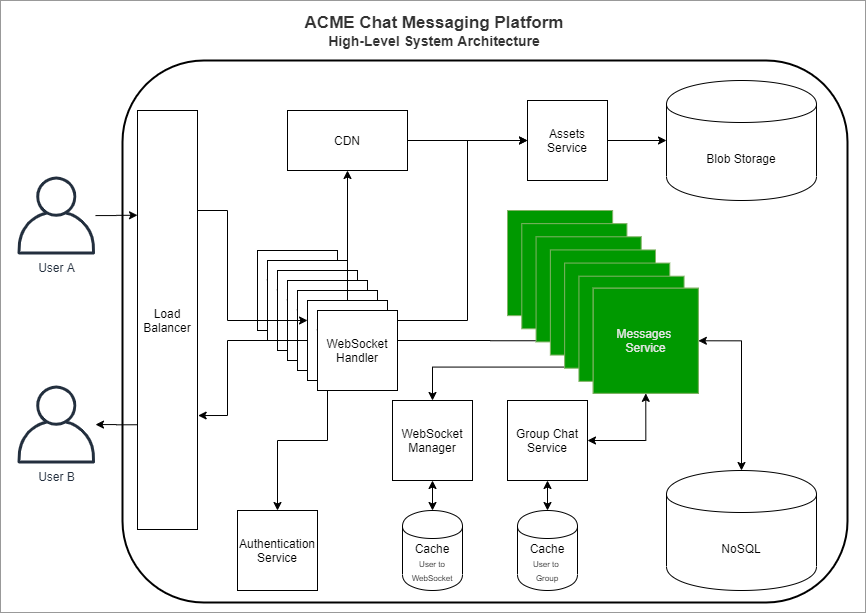

The diagram above was exported from draw.io. Its source (the exported page's mxGraphModel, read from the mxfile embedded in the PNG):
<mxGraphModel dx="2034" dy="678" grid="1" gridSize="10" guides="1" tooltips="1" connect="1" arrows="1" fold="1" page="1" pageScale="1" pageWidth="850" pageHeight="1100" math="0" shadow="0">
  <root>
    <mxCell id="0" />
    <mxCell id="1" parent="0" />
    <mxCell id="2" value="" style="rounded=0;whiteSpace=wrap;html=1;strokeColor=#999999;fontColor=#999999;" vertex="1" parent="1">
      <mxGeometry x="-7" width="865" height="612" as="geometry" />
    </mxCell>
    <mxCell id="3" value="" style="rounded=1;whiteSpace=wrap;html=1;strokeWidth=2;" vertex="1" parent="1">
      <mxGeometry x="115" y="60" width="725" height="542" as="geometry" />
    </mxCell>
    <mxCell id="4" style="edgeStyle=orthogonalEdgeStyle;rounded=0;orthogonalLoop=1;jettySize=auto;html=1;startArrow=none;startFill=0;exitX=0;exitY=0.75;exitDx=0;exitDy=0;" edge="1" source="5" target="31" parent="1">
      <mxGeometry relative="1" as="geometry" />
    </mxCell>
    <mxCell id="5" value="Load Balancer" style="rounded=0;whiteSpace=wrap;html=1;" vertex="1" parent="1">
      <mxGeometry x="130" y="110" width="60" height="419" as="geometry" />
    </mxCell>
    <mxCell id="6" value="" style="group;fillColor=#ffffff;fontColor=#CCCCCC;" vertex="1" connectable="0" parent="1">
      <mxGeometry x="500" y="210" width="200" height="184" as="geometry" />
    </mxCell>
    <mxCell id="7" value="NoSQL" style="shape=cylinder;whiteSpace=wrap;html=1;boundedLbl=1;backgroundOutline=1;" vertex="1" parent="1">
      <mxGeometry x="659" y="470" width="150" height="120" as="geometry" />
    </mxCell>
    <mxCell id="8" style="edgeStyle=orthogonalEdgeStyle;rounded=0;orthogonalLoop=1;jettySize=auto;html=1;startArrow=classic;startFill=1;exitX=0.25;exitY=1;exitDx=0;exitDy=0;entryX=0.5;entryY=0;entryDx=0;entryDy=0;" edge="1" source="21" target="23" parent="1">
      <mxGeometry relative="1" as="geometry">
        <Array as="points">
          <mxPoint x="320" y="440" />
          <mxPoint x="270" y="440" />
        </Array>
      </mxGeometry>
    </mxCell>
    <mxCell id="9" value="WebSocket&lt;br&gt;Handler" style="whiteSpace=wrap;html=1;aspect=fixed;" vertex="1" parent="1">
      <mxGeometry x="250" y="250" width="80" height="80" as="geometry" />
    </mxCell>
    <mxCell id="10" style="edgeStyle=orthogonalEdgeStyle;rounded=0;orthogonalLoop=1;jettySize=auto;html=1;startArrow=classic;startFill=1;" edge="1" source="11" target="22" parent="1">
      <mxGeometry relative="1" as="geometry" />
    </mxCell>
    <mxCell id="11" value="WebSocket&lt;br&gt;Manager" style="whiteSpace=wrap;html=1;aspect=fixed;" vertex="1" parent="1">
      <mxGeometry x="385" y="400" width="80" height="80" as="geometry" />
    </mxCell>
    <mxCell id="12" value="WebSocket&lt;br&gt;Handler" style="whiteSpace=wrap;html=1;aspect=fixed;" vertex="1" parent="1">
      <mxGeometry x="260" y="260" width="80" height="80" as="geometry" />
    </mxCell>
    <mxCell id="13" value="WebSocket&lt;br&gt;Handler" style="whiteSpace=wrap;html=1;aspect=fixed;" vertex="1" parent="1">
      <mxGeometry x="270" y="270" width="80" height="80" as="geometry" />
    </mxCell>
    <mxCell id="14" value="WebSocket&lt;br&gt;Handler" style="whiteSpace=wrap;html=1;aspect=fixed;" vertex="1" parent="1">
      <mxGeometry x="280" y="280" width="80" height="80" as="geometry" />
    </mxCell>
    <mxCell id="15" value="WebSocket&lt;br&gt;Handler" style="whiteSpace=wrap;html=1;aspect=fixed;" vertex="1" parent="1">
      <mxGeometry x="290" y="290" width="80" height="80" as="geometry" />
    </mxCell>
    <mxCell id="16" style="edgeStyle=orthogonalEdgeStyle;rounded=0;orthogonalLoop=1;jettySize=auto;html=1;entryX=0.5;entryY=0;entryDx=0;entryDy=0;startArrow=classic;startFill=1;exitX=0;exitY=0.75;exitDx=0;exitDy=0;" edge="1" source="46" target="11" parent="1">
      <mxGeometry relative="1" as="geometry" />
    </mxCell>
    <mxCell id="17" style="edgeStyle=orthogonalEdgeStyle;rounded=0;orthogonalLoop=1;jettySize=auto;html=1;startArrow=classic;startFill=1;exitX=1;exitY=0.5;exitDx=0;exitDy=0;" edge="1" source="21" target="46" parent="1">
      <mxGeometry relative="1" as="geometry" />
    </mxCell>
    <mxCell id="18" style="edgeStyle=orthogonalEdgeStyle;rounded=0;orthogonalLoop=1;jettySize=auto;html=1;entryX=1.011;entryY=0.728;entryDx=0;entryDy=0;entryPerimeter=0;startArrow=none;startFill=0;" edge="1" source="21" target="5" parent="1">
      <mxGeometry relative="1" as="geometry">
        <Array as="points">
          <mxPoint x="220" y="340" />
          <mxPoint x="220" y="415" />
        </Array>
      </mxGeometry>
    </mxCell>
    <mxCell id="19" style="edgeStyle=orthogonalEdgeStyle;rounded=0;orthogonalLoop=1;jettySize=auto;html=1;startArrow=none;startFill=0;" edge="1" source="21" target="37" parent="1">
      <mxGeometry relative="1" as="geometry">
        <Array as="points">
          <mxPoint x="460" y="320" />
        </Array>
      </mxGeometry>
    </mxCell>
    <mxCell id="20" style="edgeStyle=orthogonalEdgeStyle;rounded=0;orthogonalLoop=1;jettySize=auto;html=1;startArrow=none;startFill=0;" edge="1" source="21" target="35" parent="1">
      <mxGeometry relative="1" as="geometry" />
    </mxCell>
    <mxCell id="21" value="WebSocket&lt;br&gt;Handler" style="whiteSpace=wrap;html=1;aspect=fixed;" vertex="1" parent="1">
      <mxGeometry x="300" y="300" width="80" height="80" as="geometry" />
    </mxCell>
    <mxCell id="22" value="Cache&lt;br&gt;&lt;font style=&quot;font-size: 8px&quot;&gt;User to WebSocket&lt;/font&gt;" style="shape=cylinder;whiteSpace=wrap;html=1;boundedLbl=1;backgroundOutline=1;" vertex="1" parent="1">
      <mxGeometry x="395" y="510" width="60" height="80" as="geometry" />
    </mxCell>
    <mxCell id="23" value="Authentication Service" style="whiteSpace=wrap;html=1;aspect=fixed;" vertex="1" parent="1">
      <mxGeometry x="230" y="510" width="80" height="80" as="geometry" />
    </mxCell>
    <mxCell id="24" value="Group Chat Service" style="whiteSpace=wrap;html=1;aspect=fixed;" vertex="1" parent="1">
      <mxGeometry x="500" y="400" width="80" height="80" as="geometry" />
    </mxCell>
    <mxCell id="25" style="edgeStyle=orthogonalEdgeStyle;rounded=0;orthogonalLoop=1;jettySize=auto;html=1;entryX=1;entryY=0.5;entryDx=0;entryDy=0;startArrow=classic;startFill=1;exitX=0.5;exitY=1;exitDx=0;exitDy=0;" edge="1" source="46" target="24" parent="1">
      <mxGeometry relative="1" as="geometry" />
    </mxCell>
    <mxCell id="26" style="edgeStyle=orthogonalEdgeStyle;rounded=0;orthogonalLoop=1;jettySize=auto;html=1;entryX=0.5;entryY=1;entryDx=0;entryDy=0;startArrow=classic;startFill=1;" edge="1" source="27" target="24" parent="1">
      <mxGeometry relative="1" as="geometry" />
    </mxCell>
    <mxCell id="27" value="Cache&lt;br&gt;&lt;font style=&quot;font-size: 8px&quot;&gt;User to &lt;br&gt;Group&lt;/font&gt;" style="shape=cylinder;whiteSpace=wrap;html=1;boundedLbl=1;backgroundOutline=1;" vertex="1" parent="1">
      <mxGeometry x="510" y="510" width="60" height="80" as="geometry" />
    </mxCell>
    <mxCell id="28" style="edgeStyle=orthogonalEdgeStyle;rounded=0;orthogonalLoop=1;jettySize=auto;html=1;startArrow=classic;startFill=1;exitX=1;exitY=0.5;exitDx=0;exitDy=0;" edge="1" source="46" target="7" parent="1">
      <mxGeometry relative="1" as="geometry" />
    </mxCell>
    <mxCell id="29" style="edgeStyle=orthogonalEdgeStyle;rounded=0;orthogonalLoop=1;jettySize=auto;html=1;entryX=0;entryY=0.25;entryDx=0;entryDy=0;startArrow=none;startFill=0;" edge="1" source="30" target="5" parent="1">
      <mxGeometry relative="1" as="geometry" />
    </mxCell>
    <mxCell id="30" value="User A" style="outlineConnect=0;fontColor=#232F3E;gradientColor=none;fillColor=#232F3E;strokeColor=none;dashed=0;verticalLabelPosition=bottom;verticalAlign=top;align=center;html=1;fontSize=12;fontStyle=0;aspect=fixed;pointerEvents=1;shape=mxgraph.aws4.user;" vertex="1" parent="1">
      <mxGeometry x="10" y="176" width="78" height="78" as="geometry" />
    </mxCell>
    <mxCell id="31" value="User B" style="outlineConnect=0;fontColor=#232F3E;gradientColor=none;fillColor=#232F3E;strokeColor=none;dashed=0;verticalLabelPosition=bottom;verticalAlign=top;align=center;html=1;fontSize=12;fontStyle=0;aspect=fixed;pointerEvents=1;shape=mxgraph.aws4.user;" vertex="1" parent="1">
      <mxGeometry x="10" y="385" width="78" height="78" as="geometry" />
    </mxCell>
    <mxCell id="32" style="edgeStyle=orthogonalEdgeStyle;rounded=0;orthogonalLoop=1;jettySize=auto;html=1;startArrow=none;startFill=0;" edge="1" source="5" target="21" parent="1">
      <mxGeometry relative="1" as="geometry">
        <Array as="points">
          <mxPoint x="220" y="210" />
          <mxPoint x="220" y="320" />
        </Array>
      </mxGeometry>
    </mxCell>
    <mxCell id="33" value="Blob Storage" style="shape=cylinder;whiteSpace=wrap;html=1;boundedLbl=1;backgroundOutline=1;" vertex="1" parent="1">
      <mxGeometry x="659" y="80" width="150" height="120" as="geometry" />
    </mxCell>
    <mxCell id="34" style="edgeStyle=orthogonalEdgeStyle;rounded=0;orthogonalLoop=1;jettySize=auto;html=1;entryX=0;entryY=0.5;entryDx=0;entryDy=0;startArrow=none;startFill=0;" edge="1" source="35" target="37" parent="1">
      <mxGeometry relative="1" as="geometry" />
    </mxCell>
    <mxCell id="35" value="CDN" style="rounded=0;whiteSpace=wrap;html=1;" vertex="1" parent="1">
      <mxGeometry x="280" y="110" width="120" height="60" as="geometry" />
    </mxCell>
    <mxCell id="36" style="edgeStyle=orthogonalEdgeStyle;rounded=0;orthogonalLoop=1;jettySize=auto;html=1;startArrow=none;startFill=0;" edge="1" source="37" target="33" parent="1">
      <mxGeometry relative="1" as="geometry" />
    </mxCell>
    <mxCell id="37" value="Assets&lt;br&gt;Service" style="whiteSpace=wrap;html=1;aspect=fixed;" vertex="1" parent="1">
      <mxGeometry x="520" y="100" width="80" height="80" as="geometry" />
    </mxCell>
    <mxCell id="38" value="WebSocket&lt;br&gt;Handler" style="whiteSpace=wrap;html=1;aspect=fixed;" vertex="1" parent="1">
      <mxGeometry x="310" y="310" width="80" height="80" as="geometry" />
    </mxCell>
    <mxCell id="39" value="&lt;font style=&quot;font-size: 17px&quot;&gt;ACME Chat Messaging Platform&lt;/font&gt;&lt;br&gt;High-Level System Architecture" style="text;html=1;strokeColor=none;fillColor=none;align=center;verticalAlign=middle;whiteSpace=wrap;rounded=0;fontColor=#333333;fontStyle=1;fontSize=14;" vertex="1" parent="1">
      <mxGeometry x="237.25" y="10" width="380" height="40" as="geometry" />
    </mxCell>
    <mxCell id="40" value="Chat Server" style="whiteSpace=wrap;html=1;aspect=fixed;fillColor=#009900;strokeColor=#82b366;fontColor=#CCCCCC;" vertex="1" parent="1">
      <mxGeometry x="500" y="210" width="105.14285714285712" height="105.14285714285712" as="geometry" />
    </mxCell>
    <mxCell id="41" value="Chat Server" style="whiteSpace=wrap;html=1;aspect=fixed;fillColor=#009900;strokeColor=#82b366;fontColor=#CCCCCC;" vertex="1" parent="1">
      <mxGeometry x="514.2857142857143" y="223.14285714285714" width="105.14285714285712" height="105.14285714285712" as="geometry" />
    </mxCell>
    <mxCell id="42" value="Chat Server" style="whiteSpace=wrap;html=1;aspect=fixed;fillColor=#009900;strokeColor=#82b366;fontColor=#CCCCCC;" vertex="1" parent="1">
      <mxGeometry x="528.5714285714286" y="236.28571428571428" width="105.14285714285712" height="105.14285714285712" as="geometry" />
    </mxCell>
    <mxCell id="43" value="Chat Server" style="whiteSpace=wrap;html=1;aspect=fixed;fillColor=#009900;strokeColor=#82b366;fontColor=#CCCCCC;" vertex="1" parent="1">
      <mxGeometry x="542.8571428571429" y="249.42857142857142" width="105.14285714285712" height="105.14285714285712" as="geometry" />
    </mxCell>
    <mxCell id="44" value="Chat Server" style="whiteSpace=wrap;html=1;aspect=fixed;fillColor=#009900;strokeColor=#82b366;fontColor=#CCCCCC;" vertex="1" parent="1">
      <mxGeometry x="557.1428571428571" y="262.57142857142856" width="105.14285714285712" height="105.14285714285712" as="geometry" />
    </mxCell>
    <mxCell id="45" value="Chat Server" style="whiteSpace=wrap;html=1;aspect=fixed;fillColor=#009900;strokeColor=#82b366;fontColor=#CCCCCC;" vertex="1" parent="1">
      <mxGeometry x="571.4285714285714" y="275.7142857142857" width="105.14285714285712" height="105.14285714285712" as="geometry" />
    </mxCell>
    <mxCell id="46" value="Messages &lt;br&gt;Service" style="whiteSpace=wrap;html=1;aspect=fixed;fillColor=#009900;strokeColor=#82b366;fontColor=#CCCCCC;" vertex="1" parent="1">
      <mxGeometry x="585.7142857142857" y="287.70714285714286" width="105.14285714285712" height="105.14285714285712" as="geometry" />
    </mxCell>
    <mxCell id="47" value="Messages &lt;br&gt;Service" style="whiteSpace=wrap;html=1;aspect=fixed;fillColor=#009900;strokeColor=#82b366;fontColor=#E6E6E6;" vertex="1" parent="1">
      <mxGeometry x="585.7142857142857" y="287.70714285714286" width="105.14285714285712" height="105.14285714285712" as="geometry" />
    </mxCell>
  </root>
</mxGraphModel>